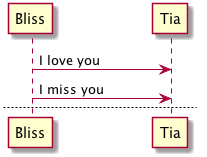

The diagram above was rendered by PlantUML. Its source (embedded in the PNG):
@startuml
Bliss -> Tia : I love you
Bliss -> Tia : I miss you

newpage 

Bliss -> Tia : Let's go home
Bliss -> Tia : Quick

newpage A title for the\nlast page

Tia -> Bliss : Give me money
Tia -> Bliss : No money No love
@enduml